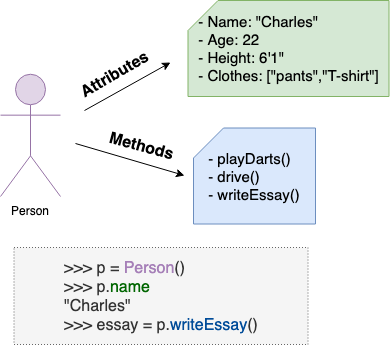

The diagram above was exported from draw.io. Its source (the exported page's mxGraphModel, read from the mxfile embedded in the PNG):
<mxGraphModel dx="918" dy="544" grid="0" gridSize="10" guides="1" tooltips="1" connect="1" arrows="1" fold="1" page="1" pageScale="1" pageWidth="827" pageHeight="1169" math="0" shadow="0">
  <root>
    <mxCell id="0" />
    <mxCell id="1" parent="0" />
    <mxCell id="BbHXz7j1yQbMlCxinkNf-1" value="Person" style="shape=umlActor;verticalLabelPosition=bottom;labelBackgroundColor=#ffffff;verticalAlign=top;html=1;outlineConnect=0;fillColor=#e1d5e7;strokeColor=#9673a6;" vertex="1" parent="1">
      <mxGeometry x="240" y="120" width="60" height="122" as="geometry" />
    </mxCell>
    <mxCell id="BbHXz7j1yQbMlCxinkNf-2" value="&lt;div style=&quot;text-align: left ; font-size: 15px&quot;&gt;&lt;font style=&quot;font-size: 15px&quot;&gt;- Name: &quot;Charles&quot;&lt;/font&gt;&lt;/div&gt;&lt;div style=&quot;text-align: left ; font-size: 15px&quot;&gt;&lt;span&gt;&lt;font style=&quot;font-size: 15px&quot;&gt;- Age: 22&lt;/font&gt;&lt;/span&gt;&lt;/div&gt;&lt;div style=&quot;text-align: left ; font-size: 15px&quot;&gt;&lt;span&gt;&lt;font style=&quot;font-size: 15px&quot;&gt;- Height: 6'1&quot;&lt;/font&gt;&lt;/span&gt;&lt;/div&gt;&lt;div style=&quot;text-align: left ; font-size: 15px&quot;&gt;&lt;font style=&quot;font-size: 15px&quot;&gt;- Clothes: [&quot;pants&quot;,&quot;T-shirt&quot;]&lt;/font&gt;&lt;/div&gt;" style="shape=card;whiteSpace=wrap;html=1;fillColor=#d5e8d4;strokeColor=#82b366;align=center;" vertex="1" parent="1">
      <mxGeometry x="427.5" y="46" width="201" height="96" as="geometry" />
    </mxCell>
    <mxCell id="BbHXz7j1yQbMlCxinkNf-4" value="Attributes" style="text;html=1;strokeColor=none;fillColor=none;align=center;verticalAlign=middle;whiteSpace=wrap;rounded=0;fontStyle=1;fontSize=16;rotation=-30;" vertex="1" parent="1">
      <mxGeometry x="333" y="110" width="40" height="20" as="geometry" />
    </mxCell>
    <mxCell id="BbHXz7j1yQbMlCxinkNf-7" value="&lt;p style=&quot;line-height: 200%&quot;&gt;&lt;/p&gt;&lt;div style=&quot;text-align: left ; font-size: 15px&quot;&gt;&lt;font style=&quot;font-size: 15px&quot;&gt;- playDarts()&lt;/font&gt;&lt;/div&gt;&lt;div style=&quot;text-align: left ; font-size: 15px&quot;&gt;&lt;font style=&quot;font-size: 15px&quot;&gt;- drive()&lt;/font&gt;&lt;/div&gt;&lt;div style=&quot;text-align: left ; font-size: 15px&quot;&gt;&lt;font style=&quot;font-size: 15px&quot;&gt;- writeEssay()&lt;/font&gt;&lt;/div&gt;&lt;p&gt;&lt;/p&gt;" style="shape=card;whiteSpace=wrap;html=1;fillColor=#dae8fc;strokeColor=#6c8ebf;align=center;" vertex="1" parent="1">
      <mxGeometry x="433" y="173.5" width="122" height="96" as="geometry" />
    </mxCell>
    <mxCell id="BbHXz7j1yQbMlCxinkNf-8" value="Methods" style="text;html=1;strokeColor=none;fillColor=none;align=center;verticalAlign=middle;whiteSpace=wrap;rounded=0;fontStyle=1;fontSize=16;rotation=15;" vertex="1" parent="1">
      <mxGeometry x="360.5" y="181" width="40" height="21" as="geometry" />
    </mxCell>
    <mxCell id="BbHXz7j1yQbMlCxinkNf-14" value="" style="endArrow=classic;html=1;fontSize=16;" edge="1" parent="1">
      <mxGeometry width="50" height="50" relative="1" as="geometry">
        <mxPoint x="324" y="156" as="sourcePoint" />
        <mxPoint x="410" y="108" as="targetPoint" />
      </mxGeometry>
    </mxCell>
    <mxCell id="BbHXz7j1yQbMlCxinkNf-15" value="" style="endArrow=classic;html=1;fontSize=16;" edge="1" parent="1">
      <mxGeometry width="50" height="50" relative="1" as="geometry">
        <mxPoint x="315" y="189" as="sourcePoint" />
        <mxPoint x="424" y="221" as="targetPoint" />
      </mxGeometry>
    </mxCell>
    <mxCell id="BbHXz7j1yQbMlCxinkNf-17" value="&lt;div style=&quot;text-align: left&quot;&gt;&amp;gt;&amp;gt;&amp;gt; p = &lt;font color=&quot;#a680b8&quot;&gt;Person&lt;/font&gt;()&lt;/div&gt;&lt;div style=&quot;text-align: left&quot;&gt;&amp;gt;&amp;gt;&amp;gt; p.&lt;font color=&quot;#006600&quot;&gt;name&lt;/font&gt;&lt;/div&gt;&lt;div style=&quot;text-align: left&quot;&gt;&lt;span&gt;&quot;Charles&quot;&lt;/span&gt;&lt;/div&gt;&lt;div style=&quot;text-align: left&quot;&gt;&amp;gt;&amp;gt;&amp;gt; essay = p.&lt;font color=&quot;#004c99&quot;&gt;writeEssay&lt;/font&gt;()&lt;/div&gt;" style="text;html=1;strokeColor=#666666;fillColor=#f5f5f5;align=center;verticalAlign=middle;whiteSpace=wrap;rounded=0;fontSize=16;fontColor=#333333;dashed=1;dashPattern=1 2;" vertex="1" parent="1">
      <mxGeometry x="253.5" y="293" width="294" height="97" as="geometry" />
    </mxCell>
  </root>
</mxGraphModel>